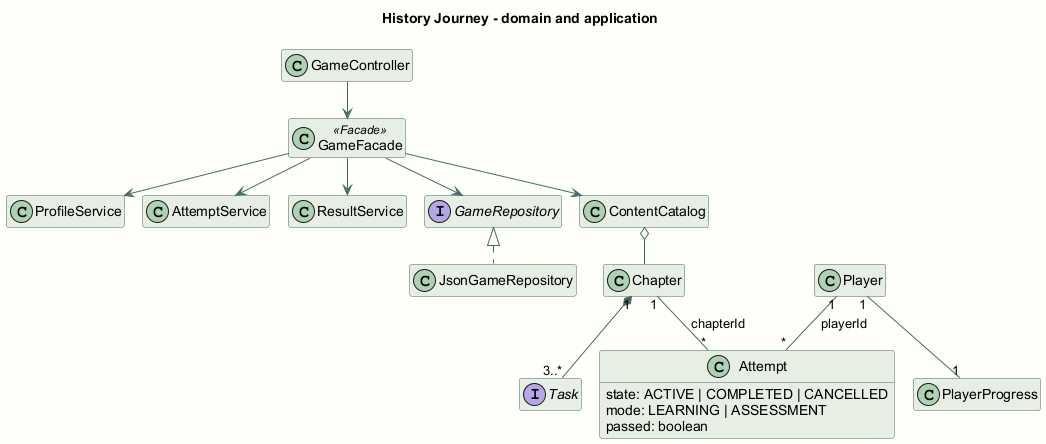

The diagram above was rendered by PlantUML. Its source (embedded in the PNG):
@startuml
!pragma layout smetana
skinparam backgroundColor #FFFEF9
skinparam classBackgroundColor #E7EEE5
skinparam classBorderColor #456B65
skinparam ArrowColor #456B65
skinparam defaultFontName Arial
hide empty members
title History Journey - domain and application
class GameController
class GameFacade <<Facade>>
class ProfileService
class AttemptService
class ResultService
interface GameRepository
class JsonGameRepository
class ContentCatalog
class Player
class PlayerProgress
class Attempt {
  state: ACTIVE | COMPLETED | CANCELLED
  mode: LEARNING | ASSESSMENT
  passed: boolean
}
class Chapter
interface Task
GameController --> GameFacade
GameFacade --> ProfileService
GameFacade --> AttemptService
GameFacade --> ResultService
GameFacade --> GameRepository
GameFacade --> ContentCatalog
GameRepository <|.. JsonGameRepository
Player "1" -- "*" Attempt : playerId
Player "1" -- "1" PlayerProgress
Chapter "1" -- "*" Attempt : chapterId
Chapter "1" *-- "3..*" Task
ContentCatalog o-- Chapter
@enduml